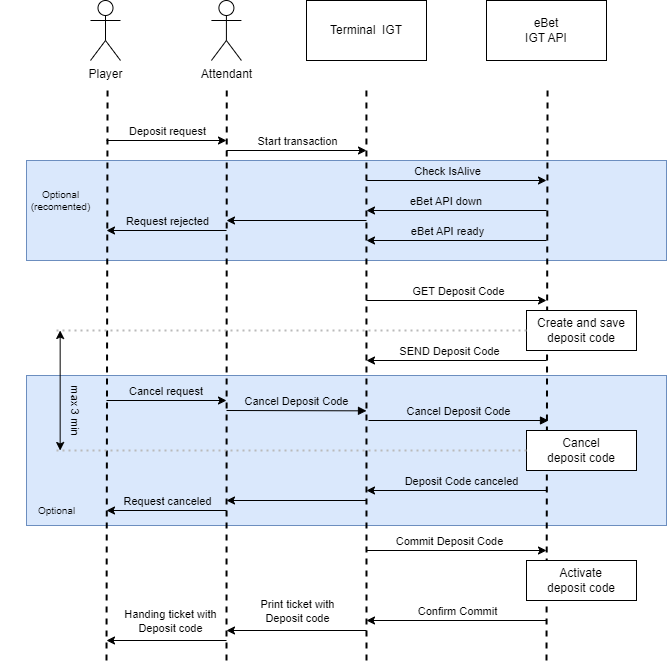

The diagram above was exported from draw.io. Its source (the exported page's mxGraphModel, read from the mxfile embedded in the PNG):
<mxGraphModel dx="1863" dy="615" grid="1" gridSize="10" guides="1" tooltips="1" connect="1" arrows="1" fold="1" page="1" pageScale="1" pageWidth="827" pageHeight="1169" math="0" shadow="0">
  <root>
    <mxCell id="0" />
    <mxCell id="1" parent="0" />
    <mxCell id="XAWsjluE4N6sQcW3UbUg-77" value="" style="rounded=0;whiteSpace=wrap;html=1;fillColor=#dae8fc;strokeColor=#6c8ebf;" vertex="1" parent="1">
      <mxGeometry y="475" width="640" height="150" as="geometry" />
    </mxCell>
    <mxCell id="XAWsjluE4N6sQcW3UbUg-74" value="" style="rounded=0;whiteSpace=wrap;html=1;fillColor=#dae8fc;strokeColor=#6c8ebf;" vertex="1" parent="1">
      <mxGeometry y="260" width="640" height="100" as="geometry" />
    </mxCell>
    <mxCell id="XAWsjluE4N6sQcW3UbUg-3" value="Player" style="shape=umlActor;verticalLabelPosition=bottom;verticalAlign=top;html=1;" vertex="1" parent="1">
      <mxGeometry x="64" y="100" width="30" height="60" as="geometry" />
    </mxCell>
    <mxCell id="XAWsjluE4N6sQcW3UbUg-4" value="Attendant" style="shape=umlActor;verticalLabelPosition=bottom;verticalAlign=top;html=1;" vertex="1" parent="1">
      <mxGeometry x="184.91" y="100" width="30" height="60" as="geometry" />
    </mxCell>
    <mxCell id="XAWsjluE4N6sQcW3UbUg-6" value="" style="endArrow=none;dashed=1;html=1;strokeWidth=2;rounded=0;" edge="1" parent="1">
      <mxGeometry width="50" height="50" relative="1" as="geometry">
        <mxPoint x="81.05" y="190" as="sourcePoint" />
        <mxPoint x="80" y="760" as="targetPoint" />
      </mxGeometry>
    </mxCell>
    <mxCell id="XAWsjluE4N6sQcW3UbUg-7" value="" style="endArrow=none;dashed=1;html=1;strokeWidth=2;rounded=0;" edge="1" parent="1">
      <mxGeometry width="50" height="50" relative="1" as="geometry">
        <mxPoint x="200.25" y="190" as="sourcePoint" />
        <mxPoint x="200" y="760" as="targetPoint" />
      </mxGeometry>
    </mxCell>
    <mxCell id="XAWsjluE4N6sQcW3UbUg-8" value="Terminal&amp;nbsp; IGT" style="rounded=0;whiteSpace=wrap;html=1;" vertex="1" parent="1">
      <mxGeometry x="280" y="100" width="120" height="60" as="geometry" />
    </mxCell>
    <mxCell id="XAWsjluE4N6sQcW3UbUg-9" value="eBet &lt;br&gt;IGT API" style="rounded=0;whiteSpace=wrap;html=1;" vertex="1" parent="1">
      <mxGeometry x="460" y="100" width="120" height="60" as="geometry" />
    </mxCell>
    <mxCell id="XAWsjluE4N6sQcW3UbUg-10" value="" style="endArrow=none;dashed=1;html=1;strokeWidth=2;rounded=0;" edge="1" parent="1">
      <mxGeometry width="50" height="50" relative="1" as="geometry">
        <mxPoint x="339.9200000000001" y="190" as="sourcePoint" />
        <mxPoint x="340" y="760" as="targetPoint" />
      </mxGeometry>
    </mxCell>
    <mxCell id="XAWsjluE4N6sQcW3UbUg-11" value="" style="endArrow=none;dashed=1;html=1;strokeWidth=2;rounded=0;" edge="1" parent="1">
      <mxGeometry width="50" height="50" relative="1" as="geometry">
        <mxPoint x="521.05" y="190" as="sourcePoint" />
        <mxPoint x="520" y="760" as="targetPoint" />
      </mxGeometry>
    </mxCell>
    <mxCell id="XAWsjluE4N6sQcW3UbUg-12" value="" style="endArrow=classic;html=1;rounded=0;" edge="1" parent="1">
      <mxGeometry width="50" height="50" relative="1" as="geometry">
        <mxPoint x="80" y="240" as="sourcePoint" />
        <mxPoint x="200" y="240" as="targetPoint" />
      </mxGeometry>
    </mxCell>
    <mxCell id="XAWsjluE4N6sQcW3UbUg-13" value="Deposit request" style="edgeLabel;html=1;align=center;verticalAlign=middle;resizable=0;points=[];" vertex="1" connectable="0" parent="XAWsjluE4N6sQcW3UbUg-12">
      <mxGeometry x="-0.2402" y="3" relative="1" as="geometry">
        <mxPoint x="14" y="-7" as="offset" />
      </mxGeometry>
    </mxCell>
    <mxCell id="XAWsjluE4N6sQcW3UbUg-14" value="" style="endArrow=classic;html=1;rounded=0;" edge="1" parent="1">
      <mxGeometry width="50" height="50" relative="1" as="geometry">
        <mxPoint x="200" y="250" as="sourcePoint" />
        <mxPoint x="340" y="250" as="targetPoint" />
      </mxGeometry>
    </mxCell>
    <mxCell id="XAWsjluE4N6sQcW3UbUg-15" value="Start transaction" style="edgeLabel;html=1;align=center;verticalAlign=middle;resizable=0;points=[];" vertex="1" connectable="0" parent="XAWsjluE4N6sQcW3UbUg-14">
      <mxGeometry x="-0.1517" y="1" relative="1" as="geometry">
        <mxPoint x="11" y="-9" as="offset" />
      </mxGeometry>
    </mxCell>
    <mxCell id="XAWsjluE4N6sQcW3UbUg-16" value="" style="endArrow=classic;html=1;rounded=0;" edge="1" parent="1">
      <mxGeometry width="50" height="50" relative="1" as="geometry">
        <mxPoint x="340" y="400" as="sourcePoint" />
        <mxPoint x="520" y="400" as="targetPoint" />
      </mxGeometry>
    </mxCell>
    <mxCell id="XAWsjluE4N6sQcW3UbUg-18" value="GET Deposit Code" style="edgeLabel;html=1;align=center;verticalAlign=middle;resizable=0;points=[];" vertex="1" connectable="0" parent="XAWsjluE4N6sQcW3UbUg-16">
      <mxGeometry x="-0.5379" y="-2" relative="1" as="geometry">
        <mxPoint x="49" y="-12" as="offset" />
      </mxGeometry>
    </mxCell>
    <mxCell id="XAWsjluE4N6sQcW3UbUg-19" value="" style="endArrow=classic;html=1;rounded=0;" edge="1" parent="1">
      <mxGeometry width="50" height="50" relative="1" as="geometry">
        <mxPoint x="340" y="280" as="sourcePoint" />
        <mxPoint x="520" y="280" as="targetPoint" />
      </mxGeometry>
    </mxCell>
    <mxCell id="XAWsjluE4N6sQcW3UbUg-20" value="Check IsAlive" style="edgeLabel;html=1;align=center;verticalAlign=middle;resizable=0;points=[];labelBackgroundColor=none;" vertex="1" connectable="0" parent="XAWsjluE4N6sQcW3UbUg-19">
      <mxGeometry x="-0.4077" relative="1" as="geometry">
        <mxPoint x="27" y="-10" as="offset" />
      </mxGeometry>
    </mxCell>
    <mxCell id="XAWsjluE4N6sQcW3UbUg-21" value="" style="endArrow=classic;html=1;rounded=0;" edge="1" parent="1">
      <mxGeometry width="50" height="50" relative="1" as="geometry">
        <mxPoint x="520" y="310" as="sourcePoint" />
        <mxPoint x="340" y="310" as="targetPoint" />
      </mxGeometry>
    </mxCell>
    <mxCell id="XAWsjluE4N6sQcW3UbUg-23" value="eBet API down&amp;nbsp;" style="edgeLabel;html=1;align=center;verticalAlign=middle;resizable=0;points=[];labelBackgroundColor=none;" vertex="1" connectable="0" parent="XAWsjluE4N6sQcW3UbUg-21">
      <mxGeometry x="-0.0215" y="2" relative="1" as="geometry">
        <mxPoint x="-12" y="-12" as="offset" />
      </mxGeometry>
    </mxCell>
    <mxCell id="XAWsjluE4N6sQcW3UbUg-26" value="" style="endArrow=classic;html=1;rounded=0;" edge="1" parent="1">
      <mxGeometry width="50" height="50" relative="1" as="geometry">
        <mxPoint x="200" y="330" as="sourcePoint" />
        <mxPoint x="80" y="330" as="targetPoint" />
      </mxGeometry>
    </mxCell>
    <mxCell id="XAWsjluE4N6sQcW3UbUg-27" value="Request rejected" style="edgeLabel;html=1;align=center;verticalAlign=middle;resizable=0;points=[];labelBackgroundColor=none;" vertex="1" connectable="0" parent="XAWsjluE4N6sQcW3UbUg-26">
      <mxGeometry x="-0.1069" y="-2" relative="1" as="geometry">
        <mxPoint x="-6" y="-8" as="offset" />
      </mxGeometry>
    </mxCell>
    <mxCell id="XAWsjluE4N6sQcW3UbUg-30" value="" style="endArrow=classic;html=1;rounded=0;" edge="1" parent="1">
      <mxGeometry width="50" height="50" relative="1" as="geometry">
        <mxPoint x="520" y="340" as="sourcePoint" />
        <mxPoint x="340" y="340" as="targetPoint" />
      </mxGeometry>
    </mxCell>
    <mxCell id="XAWsjluE4N6sQcW3UbUg-31" value="eBet API ready" style="edgeLabel;html=1;align=center;verticalAlign=middle;resizable=0;points=[];labelBackgroundColor=none;" vertex="1" connectable="0" parent="XAWsjluE4N6sQcW3UbUg-30">
      <mxGeometry x="-0.0215" y="2" relative="1" as="geometry">
        <mxPoint x="-12" y="-12" as="offset" />
      </mxGeometry>
    </mxCell>
    <mxCell id="XAWsjluE4N6sQcW3UbUg-32" value="" style="endArrow=classic;html=1;rounded=0;" edge="1" parent="1">
      <mxGeometry width="50" height="50" relative="1" as="geometry">
        <mxPoint x="340" y="320" as="sourcePoint" />
        <mxPoint x="200" y="320" as="targetPoint" />
      </mxGeometry>
    </mxCell>
    <mxCell id="XAWsjluE4N6sQcW3UbUg-39" value="Create and save deposit code" style="html=1;whiteSpace=wrap;" vertex="1" parent="1">
      <mxGeometry x="500" y="410" width="110" height="40" as="geometry" />
    </mxCell>
    <mxCell id="XAWsjluE4N6sQcW3UbUg-44" value="" style="endArrow=classic;html=1;rounded=0;" edge="1" parent="1">
      <mxGeometry width="50" height="50" relative="1" as="geometry">
        <mxPoint x="520" y="460" as="sourcePoint" />
        <mxPoint x="340" y="460" as="targetPoint" />
      </mxGeometry>
    </mxCell>
    <mxCell id="XAWsjluE4N6sQcW3UbUg-45" value="SEND Deposit Code" style="edgeLabel;html=1;align=center;verticalAlign=middle;resizable=0;points=[];" vertex="1" connectable="0" parent="XAWsjluE4N6sQcW3UbUg-44">
      <mxGeometry x="0.0911" y="-2" relative="1" as="geometry">
        <mxPoint y="-8" as="offset" />
      </mxGeometry>
    </mxCell>
    <mxCell id="XAWsjluE4N6sQcW3UbUg-52" value="Cancel Deposit Code" style="html=1;verticalAlign=bottom;endArrow=block;curved=0;rounded=0;labelBackgroundColor=none;" edge="1" parent="1">
      <mxGeometry width="80" relative="1" as="geometry">
        <mxPoint x="200" y="509.99999999999994" as="sourcePoint" />
        <mxPoint x="340" y="510.34" as="targetPoint" />
      </mxGeometry>
    </mxCell>
    <mxCell id="XAWsjluE4N6sQcW3UbUg-54" value="Cancel &lt;br&gt;deposit code" style="html=1;whiteSpace=wrap;" vertex="1" parent="1">
      <mxGeometry x="500" y="529.9999999999999" width="110" height="40" as="geometry" />
    </mxCell>
    <mxCell id="XAWsjluE4N6sQcW3UbUg-55" value="" style="endArrow=classic;html=1;rounded=0;" edge="1" parent="1">
      <mxGeometry width="50" height="50" relative="1" as="geometry">
        <mxPoint x="200" y="609.9999999999999" as="sourcePoint" />
        <mxPoint x="80" y="609.9999999999999" as="targetPoint" />
      </mxGeometry>
    </mxCell>
    <mxCell id="XAWsjluE4N6sQcW3UbUg-56" value="Request canceled" style="edgeLabel;html=1;align=center;verticalAlign=middle;resizable=0;points=[];labelBackgroundColor=none;" vertex="1" connectable="0" parent="XAWsjluE4N6sQcW3UbUg-55">
      <mxGeometry x="-0.1069" y="-2" relative="1" as="geometry">
        <mxPoint x="-6" y="-8" as="offset" />
      </mxGeometry>
    </mxCell>
    <mxCell id="XAWsjluE4N6sQcW3UbUg-57" value="" style="endArrow=classic;html=1;rounded=0;" edge="1" parent="1">
      <mxGeometry width="50" height="50" relative="1" as="geometry">
        <mxPoint x="80" y="500" as="sourcePoint" />
        <mxPoint x="200" y="500" as="targetPoint" />
      </mxGeometry>
    </mxCell>
    <mxCell id="XAWsjluE4N6sQcW3UbUg-58" value="Cancel request&amp;nbsp;" style="edgeLabel;html=1;align=center;verticalAlign=middle;resizable=0;points=[];labelBackgroundColor=none;" vertex="1" connectable="0" parent="XAWsjluE4N6sQcW3UbUg-57">
      <mxGeometry x="-0.2402" y="3" relative="1" as="geometry">
        <mxPoint x="14" y="-7" as="offset" />
      </mxGeometry>
    </mxCell>
    <mxCell id="XAWsjluE4N6sQcW3UbUg-62" value="" style="endArrow=none;dashed=1;html=1;dashPattern=1 2;strokeWidth=2;rounded=0;strokeColor=#bababa;entryX=0;entryY=0.5;entryDx=0;entryDy=0;" edge="1" parent="1" target="XAWsjluE4N6sQcW3UbUg-39">
      <mxGeometry width="50" height="50" relative="1" as="geometry">
        <mxPoint x="30" y="430" as="sourcePoint" />
        <mxPoint x="344.91" y="429.66" as="targetPoint" />
      </mxGeometry>
    </mxCell>
    <mxCell id="XAWsjluE4N6sQcW3UbUg-64" value="" style="endArrow=classic;startArrow=classic;html=1;rounded=0;" edge="1" parent="1">
      <mxGeometry width="50" height="50" relative="1" as="geometry">
        <mxPoint x="33.66" y="550" as="sourcePoint" />
        <mxPoint x="33.66" y="430" as="targetPoint" />
      </mxGeometry>
    </mxCell>
    <mxCell id="XAWsjluE4N6sQcW3UbUg-66" value="max 3 min" style="edgeLabel;html=1;align=center;verticalAlign=middle;resizable=0;points=[];rotation=90;labelBackgroundColor=none;" vertex="1" connectable="0" parent="XAWsjluE4N6sQcW3UbUg-64">
      <mxGeometry x="-0.046" relative="1" as="geometry">
        <mxPoint x="16" y="17" as="offset" />
      </mxGeometry>
    </mxCell>
    <mxCell id="XAWsjluE4N6sQcW3UbUg-68" value="" style="endArrow=classic;html=1;rounded=0;labelBackgroundColor=none;" edge="1" parent="1">
      <mxGeometry width="50" height="50" relative="1" as="geometry">
        <mxPoint x="520" y="590" as="sourcePoint" />
        <mxPoint x="340" y="590" as="targetPoint" />
      </mxGeometry>
    </mxCell>
    <mxCell id="XAWsjluE4N6sQcW3UbUg-69" value="Deposit Code canceled" style="edgeLabel;html=1;align=center;verticalAlign=middle;resizable=0;points=[];labelBackgroundColor=none;" vertex="1" connectable="0" parent="XAWsjluE4N6sQcW3UbUg-68">
      <mxGeometry x="-0.1069" y="-2" relative="1" as="geometry">
        <mxPoint x="-6" y="-8" as="offset" />
      </mxGeometry>
    </mxCell>
    <mxCell id="XAWsjluE4N6sQcW3UbUg-70" value="" style="endArrow=classic;html=1;rounded=0;" edge="1" parent="1">
      <mxGeometry width="50" height="50" relative="1" as="geometry">
        <mxPoint x="340" y="600" as="sourcePoint" />
        <mxPoint x="200" y="600" as="targetPoint" />
      </mxGeometry>
    </mxCell>
    <mxCell id="XAWsjluE4N6sQcW3UbUg-76" value="&lt;span style=&quot;text-wrap: wrap; font-size: 10px;&quot;&gt;Optional (recomented)&lt;/span&gt;" style="text;html=1;align=center;verticalAlign=middle;resizable=0;points=[];autosize=1;strokeColor=none;fillColor=none;fontSize=10;" vertex="1" parent="1">
      <mxGeometry x="-26" y="285" width="120" height="30" as="geometry" />
    </mxCell>
    <mxCell id="XAWsjluE4N6sQcW3UbUg-80" value="&lt;span style=&quot;text-wrap: wrap; font-size: 10px;&quot;&gt;Optional&lt;/span&gt;" style="text;html=1;align=center;verticalAlign=middle;resizable=0;points=[];autosize=1;strokeColor=none;fillColor=none;fontSize=10;" vertex="1" parent="1">
      <mxGeometry y="595" width="60" height="30" as="geometry" />
    </mxCell>
    <mxCell id="XAWsjluE4N6sQcW3UbUg-82" value="Cancel Deposit Code" style="html=1;verticalAlign=bottom;endArrow=block;curved=0;rounded=0;labelBackgroundColor=none;" edge="1" parent="1">
      <mxGeometry width="80" relative="1" as="geometry">
        <mxPoint x="342" y="520" as="sourcePoint" />
        <mxPoint x="522" y="520" as="targetPoint" />
        <mxPoint as="offset" />
      </mxGeometry>
    </mxCell>
    <mxCell id="XAWsjluE4N6sQcW3UbUg-84" value="" style="endArrow=none;dashed=1;html=1;dashPattern=1 2;strokeWidth=2;rounded=0;strokeColor=#bababa;entryX=0;entryY=0.5;entryDx=0;entryDy=0;" edge="1" parent="1" target="XAWsjluE4N6sQcW3UbUg-54">
      <mxGeometry width="50" height="50" relative="1" as="geometry">
        <mxPoint x="30" y="550" as="sourcePoint" />
        <mxPoint x="340" y="549.52" as="targetPoint" />
      </mxGeometry>
    </mxCell>
    <mxCell id="XAWsjluE4N6sQcW3UbUg-85" value="" style="endArrow=classic;html=1;rounded=0;" edge="1" parent="1">
      <mxGeometry width="50" height="50" relative="1" as="geometry">
        <mxPoint x="340" y="650" as="sourcePoint" />
        <mxPoint x="520" y="650" as="targetPoint" />
      </mxGeometry>
    </mxCell>
    <mxCell id="XAWsjluE4N6sQcW3UbUg-86" value="Commit Deposit Code" style="edgeLabel;html=1;align=center;verticalAlign=middle;resizable=0;points=[];" vertex="1" connectable="0" parent="XAWsjluE4N6sQcW3UbUg-85">
      <mxGeometry x="-0.2402" y="3" relative="1" as="geometry">
        <mxPoint x="14" y="-7" as="offset" />
      </mxGeometry>
    </mxCell>
    <mxCell id="XAWsjluE4N6sQcW3UbUg-88" value="&amp;nbsp;Activate&amp;nbsp;&lt;br&gt;deposit code" style="html=1;whiteSpace=wrap;" vertex="1" parent="1">
      <mxGeometry x="500" y="659.9999999999999" width="110" height="40" as="geometry" />
    </mxCell>
    <mxCell id="XAWsjluE4N6sQcW3UbUg-89" value="" style="endArrow=classic;html=1;rounded=0;" edge="1" parent="1">
      <mxGeometry width="50" height="50" relative="1" as="geometry">
        <mxPoint x="520" y="720" as="sourcePoint" />
        <mxPoint x="340" y="720" as="targetPoint" />
      </mxGeometry>
    </mxCell>
    <mxCell id="XAWsjluE4N6sQcW3UbUg-92" value="Confirm Commit" style="edgeLabel;html=1;align=center;verticalAlign=middle;resizable=0;points=[];" vertex="1" connectable="0" parent="XAWsjluE4N6sQcW3UbUg-89">
      <mxGeometry x="0.3352" relative="1" as="geometry">
        <mxPoint x="30" y="-10" as="offset" />
      </mxGeometry>
    </mxCell>
    <mxCell id="XAWsjluE4N6sQcW3UbUg-93" value="" style="endArrow=classic;html=1;rounded=0;" edge="1" parent="1">
      <mxGeometry width="50" height="50" relative="1" as="geometry">
        <mxPoint x="340" y="730" as="sourcePoint" />
        <mxPoint x="200" y="730" as="targetPoint" />
      </mxGeometry>
    </mxCell>
    <mxCell id="XAWsjluE4N6sQcW3UbUg-94" value="Print ticket with &lt;br&gt;Deposit code" style="edgeLabel;html=1;align=center;verticalAlign=middle;resizable=0;points=[];" vertex="1" connectable="0" parent="XAWsjluE4N6sQcW3UbUg-93">
      <mxGeometry x="0.3352" relative="1" as="geometry">
        <mxPoint x="23" y="-20" as="offset" />
      </mxGeometry>
    </mxCell>
    <mxCell id="XAWsjluE4N6sQcW3UbUg-96" value="" style="endArrow=classic;html=1;rounded=0;" edge="1" parent="1">
      <mxGeometry width="50" height="50" relative="1" as="geometry">
        <mxPoint x="200" y="740" as="sourcePoint" />
        <mxPoint x="80" y="740" as="targetPoint" />
      </mxGeometry>
    </mxCell>
    <mxCell id="XAWsjluE4N6sQcW3UbUg-97" value="Handing ticket with &lt;br&gt;Deposit code" style="edgeLabel;html=1;align=center;verticalAlign=middle;resizable=0;points=[];" vertex="1" connectable="0" parent="XAWsjluE4N6sQcW3UbUg-96">
      <mxGeometry x="0.3352" relative="1" as="geometry">
        <mxPoint x="23" y="-20" as="offset" />
      </mxGeometry>
    </mxCell>
  </root>
</mxGraphModel>